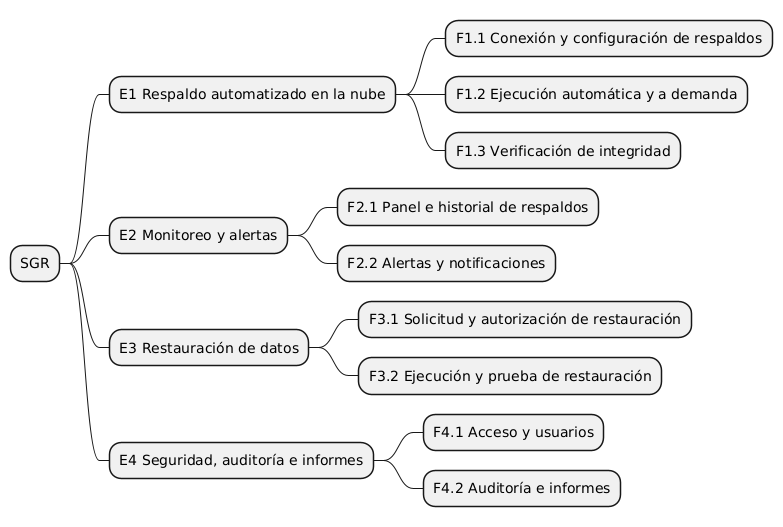

The diagram above was rendered by PlantUML. Its source (embedded in the PNG):
@startmindmap 01-jerarquia
* SGR
** E1 Respaldo automatizado en la nube
*** F1.1 Conexión y configuración de respaldos
*** F1.2 Ejecución automática y a demanda
*** F1.3 Verificación de integridad
** E2 Monitoreo y alertas
*** F2.1 Panel e historial de respaldos
*** F2.2 Alertas y notificaciones
** E3 Restauración de datos
*** F3.1 Solicitud y autorización de restauración
*** F3.2 Ejecución y prueba de restauración
** E4 Seguridad, auditoría e informes
*** F4.1 Acceso y usuarios
*** F4.2 Auditoría e informes
@endmindmap